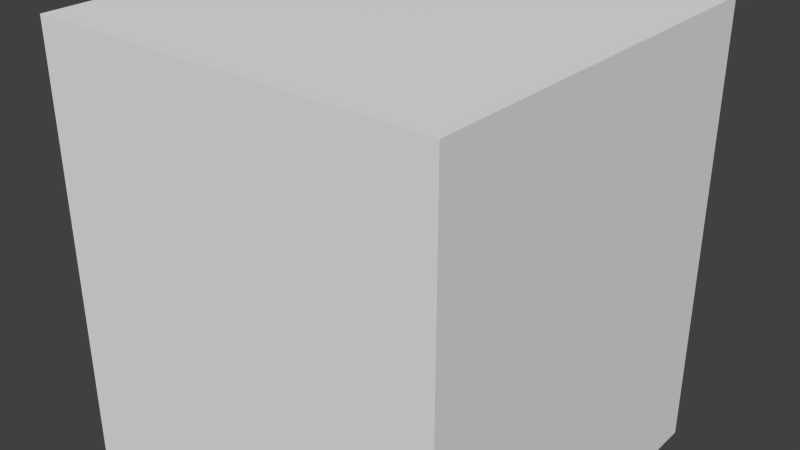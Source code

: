 # Source: Pineapple.blend  (saved by Blender 2.62.0; exported with 4.5.12 LTS)
import bpy
from mathutils import Matrix  # noqa: F401  (used for matrix-valued properties, if any)

bpy.ops.wm.read_factory_settings(use_empty=True)
scene = bpy.context.scene
scene.name = 'Scene'

# ---- collections
col_collection_1 = bpy.data.collections.new('Collection 1'); scene.collection.children.link(col_collection_1)

# ---- materials (node trees are filled in below, after node groups)
mat_leaf = bpy.data.materials.new('Leaf')
mat_leaf.alpha_threshold = 0.0
mat_leaf.use_transparent_shadow = False
mat_leaf.roughness = 0.5
mat_leaf.specular_intensity = 0.2418
mat_leaf.line_color = (0.0, 0.0, 0.0, 1.0)

# ---- material node trees

# ---- world
world_world = bpy.data.worlds.new('World'); scene.world = world_world
world_world.color = (0.05088, 0.05088, 0.05088)
world_world.use_sun_shadow = False
world_world.sun_shadow_jitter_overblur = 0.0
world_world.cycles.sampling_method = 'MANUAL'
world_world.cycles.sample_map_resolution = 256

# ---- meshes
me_plane = bpy.data.meshes.new('Plane')
me_plane.from_pydata([(0.05114, 0.9608, 0.0), (0.5589, 0.1247, 0.0), (-0.3382, -0.3984, 0.0), (-0.5696, 0.1357, 0.0), (0.3452, -0.3699, 0.0), (0.7138, 0.5685, 0.0), (-0.2954, 0.6162, 0.0), (-0.753, -0.345, 0.0), (2.98e-08, 1.341e-07, 0.0), (-0.009886, -0.7765, 0.0), (0.2991, 0.6072, 0.0), (-0.7392, 0.4785, 0.0), (0.7, -0.3021, 0.0)], [], [(0, 6, 8), (8, 7, 2), (3, 7, 8), (8, 1, 5), (2, 9, 8), (9, 4, 8), (5, 10, 8), (10, 0, 8), (6, 11, 8), (11, 3, 8), (4, 12, 8), (12, 1, 8)])
_ca = me_plane.color_attributes.new('Col', 'BYTE_COLOR', 'CORNER')
_ca.data.foreach_set('color', [0.05448, 0.1845, 0.07227, 1.0, 0.05448, 0.1812, 0.07036, 1.0, 0.0003035, 0.04817, 0.03071, 1.0, 0.0003035, 0.04817, 0.03071, 1.0, 0.05448, 0.1845, 0.07227, 1.0, 0.05448, 0.1812, 0.07036, 1.0, 0.05448, 0.1812, 0.07036, 1.0, 0.05448, 0.1845, 0.07227, 1.0, 0.0003035, 0.04817, 0.03071, 1.0, 0.0003035, 0.04817, 0.03071, 1.0, 0.05448, 0.1812, 0.07036, 1.0, 0.05448, 0.1845, 0.07227, 1.0, 0.05448, 0.1812, 0.07036, 1.0, 0.05448, 0.1845, 0.07227, 1.0, 0.0003035, 0.04817, 0.03071, 1.0, 0.05448, 0.1845, 0.07227, 1.0, 0.05448, 0.1812, 0.07036, 1.0, 0.0003035, 0.04817, 0.03071, 1.0, 0.05448, 0.1845, 0.07227, 1.0, 0.05448, 0.1812, 0.07036, 1.0, 0.0003035, 0.04817, 0.03071, 1.0, 0.05448, 0.1812, 0.07036, 1.0, 0.05448, 0.1845, 0.07227, 1.0, 0.0003035, 0.04817, 0.03071, 1.0, 0.05448, 0.1812, 0.07036, 1.0, 0.05448, 0.1845, 0.07227, 1.0, 0.0003035, 0.04817, 0.03071, 1.0, 0.05448, 0.1845, 0.07227, 1.0, 0.05448, 0.1812, 0.07036, 1.0, 0.0003035, 0.04817, 0.03071, 1.0, 0.05448, 0.1812, 0.07036, 1.0, 0.05448, 0.1845, 0.07227, 1.0, 0.0003035, 0.04817, 0.03071, 1.0, 0.05448, 0.1845, 0.07227, 1.0, 0.05448, 0.1812, 0.07036, 1.0, 0.0003035, 0.04817, 0.03071, 1.0])
me_plane.materials.append(mat_leaf)
me_plane.use_remesh_preserve_volume = False
me_plane.use_remesh_preserve_attributes = False
me_plane.use_mirror_vertex_groups = False
me_plane.update()
me_polysurface1_016 = bpy.data.meshes.new('polySurface1.016')
me_polysurface1_016.from_pydata([(0.1519, -0.2347, 0.1003), (-0.03612, 0.02345, -0.003278), (0.1628, -0.1925, 0.1506), (-0.1967, 0.2003, -0.05876), (0.193, -0.2074, 0.09795), (-0.1078, -0.09186, -0.1017), (0.083, 0.05577, -0.1059)], [], [(0, 2, 1), (2, 4, 1), (5, 3, 6), (4, 6, 1), (6, 3, 1), (3, 5, 1), (5, 0, 1), (0, 5, 6), (0, 6, 4)])
me_polysurface1_016.polygons.foreach_set('use_smooth', [True] * 9)
_ca = me_polysurface1_016.color_attributes.new('Col', 'BYTE_COLOR', 'CORNER')
_ca.data.foreach_set('color', [0.05951, 0.09084, 0.0331, 1.0, 0.05951, 0.09084, 0.0331, 1.0, 0.05951, 0.09084, 0.0331, 1.0, 0.05951, 0.09084, 0.0331, 1.0, 0.05951, 0.09084, 0.0331, 1.0, 0.05781, 0.09084, 0.0331, 1.0, 0.05448, 0.2918, 0.1221, 1.0, 0.7379, 0.7305, 0.03434, 1.0, 0.05448, 0.2918, 0.1195, 1.0, 0.05951, 0.09084, 0.0331, 1.0, 0.05448, 0.2918, 0.1195, 1.0, 0.05781, 0.09084, 0.0331, 1.0, 0.05448, 0.2918, 0.1195, 1.0, 0.7379, 0.7305, 0.03434, 1.0, 0.05781, 0.09084, 0.0331, 1.0, 0.7379, 0.7305, 0.03434, 1.0, 0.05448, 0.2918, 0.1221, 1.0, 0.05951, 0.09084, 0.0331, 1.0, 0.05448, 0.2918, 0.1221, 1.0, 0.05951, 0.09084, 0.0331, 1.0, 0.05951, 0.09084, 0.0331, 1.0, 0.05951, 0.09084, 0.0331, 1.0, 0.05448, 0.2918, 0.1221, 1.0, 0.05448, 0.2918, 0.1195, 1.0, 0.05951, 0.09084, 0.0331, 1.0, 0.05448, 0.2918, 0.1195, 1.0, 0.05951, 0.09084, 0.0331, 1.0])
me_polysurface1_016.materials.append(mat_leaf)
me_polysurface1_016.use_remesh_preserve_volume = False
me_polysurface1_016.use_remesh_preserve_attributes = False
me_polysurface1_016.use_mirror_vertex_groups = False
me_polysurface1_016.update()
me_polysurface1_013 = bpy.data.meshes.new('polySurface1.013')
me_polysurface1_013.from_pydata([(0.1428, -0.235, 0.1435), (-0.04462, 0.06557, 0.01812), (0.1539, -0.2315, 0.1819), (-0.2188, 0.2486, 0.004111), (0.2202, -0.1988, 0.138), (-0.1179, -0.05328, -0.07479), (0.06172, 0.1065, -0.09496)], [], [(0, 2, 1), (2, 4, 1), (5, 3, 6), (4, 6, 1), (6, 3, 1), (3, 5, 1), (5, 0, 1), (0, 5, 4), (5, 6, 4)])
me_polysurface1_013.polygons.foreach_set('use_smooth', [True] * 9)
_ca = me_polysurface1_013.color_attributes.new('Col', 'BYTE_COLOR', 'CORNER')
_ca.data.foreach_set('color', [0.05781, 0.08866, 0.0331, 1.0, 0.05781, 0.08866, 0.0331, 1.0, 0.05781, 0.08866, 0.0331, 1.0, 0.05781, 0.08866, 0.0331, 1.0, 0.05781, 0.08866, 0.0331, 1.0, 0.05781, 0.08866, 0.0331, 1.0, 0.05448, 0.2918, 0.1195, 1.0, 0.7379, 0.7305, 0.0356, 1.0, 0.05448, 0.2918, 0.1195, 1.0, 0.05781, 0.08866, 0.0331, 1.0, 0.05448, 0.2918, 0.1195, 1.0, 0.05781, 0.08866, 0.0331, 1.0, 0.05448, 0.2918, 0.1195, 1.0, 0.7379, 0.7305, 0.0356, 1.0, 0.05781, 0.08866, 0.0331, 1.0, 0.7379, 0.7305, 0.0356, 1.0, 0.05448, 0.2918, 0.1195, 1.0, 0.05781, 0.08866, 0.0331, 1.0, 0.05448, 0.2918, 0.1195, 1.0, 0.05781, 0.08866, 0.0331, 1.0, 0.05781, 0.08866, 0.0331, 1.0, 0.05781, 0.08866, 0.0331, 1.0, 0.05448, 0.2918, 0.1195, 1.0, 0.05781, 0.08866, 0.0331, 1.0, 0.05448, 0.2918, 0.1195, 1.0, 0.05448, 0.2918, 0.1195, 1.0, 0.05781, 0.08866, 0.0331, 1.0])
me_polysurface1_013.materials.append(mat_leaf)
me_polysurface1_013.use_remesh_preserve_volume = False
me_polysurface1_013.use_remesh_preserve_attributes = False
me_polysurface1_013.use_mirror_vertex_groups = False
me_polysurface1_013.update()
me_polysurface1_012 = bpy.data.meshes.new('polySurface1.012')
me_polysurface1_012.from_pydata([(0.1362, -0.2297, 0.123), (-0.01958, 0.02765, 0.062), (0.1828, -0.1901, 0.152), (-0.19, 0.2218, 0.08392), (0.229, -0.1483, 0.1207), (-0.08032, -0.06604, -0.01824), (0.07811, 0.05229, -0.02269)], [], [(0, 2, 1), (2, 4, 1), (5, 3, 6), (4, 6, 1), (6, 3, 1), (3, 5, 1), (5, 0, 1), (0, 5, 6), (0, 6, 4)])
me_polysurface1_012.polygons.foreach_set('use_smooth', [True] * 9)
_ca = me_polysurface1_012.color_attributes.new('Col', 'BYTE_COLOR', 'CORNER')
_ca.data.foreach_set('color', [0.05781, 0.08866, 0.0331, 1.0, 0.05781, 0.08866, 0.0331, 1.0, 0.05781, 0.08866, 0.0331, 1.0, 0.05781, 0.08866, 0.0331, 1.0, 0.05781, 0.08866, 0.0331, 1.0, 0.05781, 0.08866, 0.0331, 1.0, 0.05448, 0.2918, 0.1195, 1.0, 0.7454, 0.7379, 0.0356, 1.0, 0.05448, 0.2918, 0.1195, 1.0, 0.05781, 0.08866, 0.0331, 1.0, 0.05448, 0.2918, 0.1195, 1.0, 0.05781, 0.08866, 0.0331, 1.0, 0.05448, 0.2918, 0.1195, 1.0, 0.7454, 0.7379, 0.0356, 1.0, 0.05781, 0.08866, 0.0331, 1.0, 0.7454, 0.7379, 0.0356, 1.0, 0.05448, 0.2918, 0.1195, 1.0, 0.05781, 0.08866, 0.0331, 1.0, 0.05448, 0.2918, 0.1195, 1.0, 0.05781, 0.08866, 0.0331, 1.0, 0.05781, 0.08866, 0.0331, 1.0, 0.05781, 0.08866, 0.0331, 1.0, 0.05448, 0.2918, 0.1195, 1.0, 0.05448, 0.2918, 0.1195, 1.0, 0.05781, 0.08866, 0.0331, 1.0, 0.05448, 0.2918, 0.1195, 1.0, 0.05781, 0.08866, 0.0331, 1.0])
me_polysurface1_012.materials.append(mat_leaf)
me_polysurface1_012.use_remesh_preserve_volume = False
me_polysurface1_012.use_remesh_preserve_attributes = False
me_polysurface1_012.use_mirror_vertex_groups = False
me_polysurface1_012.update()
me_polysurface1_011 = bpy.data.meshes.new('polySurface1.011')
me_polysurface1_011.from_pydata([(0.1129, -0.2119, 0.08783), (-0.05126, 0.07788, 0.04142), (0.1581, -0.1735, 0.116), (-0.2147, 0.2313, 0.06033), (0.203, -0.1329, 0.08565), (-0.1248, -0.0382, -0.05474), (0.06002, 0.1164, -0.0677)], [], [(0, 2, 1), (2, 4, 1), (5, 3, 6), (0, 5, 6, 4), (4, 6, 1), (6, 3, 1), (3, 5, 1), (5, 0, 1)])
me_polysurface1_011.polygons.foreach_set('use_smooth', [True] * 8)
_ca = me_polysurface1_011.color_attributes.new('Col', 'BYTE_COLOR', 'CORNER')
_ca.data.foreach_set('color', [0.05286, 0.08228, 0.03071, 1.0, 0.05286, 0.08228, 0.03071, 1.0, 0.05286, 0.08228, 0.03071, 1.0, 0.05286, 0.08228, 0.03071, 1.0, 0.05286, 0.08228, 0.03071, 1.0, 0.05286, 0.08228, 0.03071, 1.0, 0.05448, 0.2918, 0.1195, 1.0, 0.7379, 0.7305, 0.03434, 1.0, 0.05448, 0.2918, 0.1195, 1.0, 0.05286, 0.08228, 0.03071, 1.0, 0.05448, 0.2918, 0.1195, 1.0, 0.05448, 0.2918, 0.1195, 1.0, 0.05286, 0.08228, 0.03071, 1.0, 0.05286, 0.08228, 0.03071, 1.0, 0.05448, 0.2918, 0.1195, 1.0, 0.05286, 0.08228, 0.03071, 1.0, 0.05448, 0.2918, 0.1195, 1.0, 0.7379, 0.7305, 0.03434, 1.0, 0.05286, 0.08228, 0.03071, 1.0, 0.7379, 0.7305, 0.03434, 1.0, 0.05448, 0.2918, 0.1195, 1.0, 0.05286, 0.08228, 0.03071, 1.0, 0.05448, 0.2918, 0.1195, 1.0, 0.05286, 0.08228, 0.03071, 1.0, 0.05286, 0.08228, 0.03071, 1.0])
me_polysurface1_011.materials.append(mat_leaf)
me_polysurface1_011.use_remesh_preserve_volume = False
me_polysurface1_011.use_remesh_preserve_attributes = False
me_polysurface1_011.use_mirror_vertex_groups = False
me_polysurface1_011.update()
me_polysurface1_009 = bpy.data.meshes.new('polySurface1.009')
me_polysurface1_009.from_pydata([(0.101, -0.2208, 0.08694), (-0.063, 0.09322, -0.0008046), (0.1334, -0.1666, 0.1325), (-0.2085, 0.2764, -0.06043), (0.1848, -0.1474, 0.08492), (-0.1214, -0.03916, -0.08562), (0.06911, 0.1088, -0.09067)], [], [(0, 2, 1), (2, 4, 1), (5, 3, 6), (4, 6, 1), (6, 3, 1), (3, 5, 1), (5, 0, 1), (0, 5, 4), (5, 6, 4)])
me_polysurface1_009.polygons.foreach_set('use_smooth', [True] * 9)
_ca = me_polysurface1_009.color_attributes.new('Col', 'BYTE_COLOR', 'CORNER')
_ca.data.foreach_set('color', [0.06125, 0.09306, 0.0331, 1.0, 0.06125, 0.09306, 0.0331, 1.0, 0.05286, 0.08228, 0.03071, 1.0, 0.06125, 0.09306, 0.0331, 1.0, 0.06125, 0.09306, 0.0331, 1.0, 0.05286, 0.08228, 0.03071, 1.0, 0.05448, 0.2918, 0.1195, 1.0, 0.7379, 0.7305, 0.03434, 1.0, 0.05448, 0.2918, 0.1195, 1.0, 0.06125, 0.09306, 0.0331, 1.0, 0.05448, 0.2918, 0.1195, 1.0, 0.05286, 0.08228, 0.03071, 1.0, 0.05448, 0.2918, 0.1195, 1.0, 0.7379, 0.7305, 0.03434, 1.0, 0.05286, 0.08228, 0.03071, 1.0, 0.7379, 0.7305, 0.03434, 1.0, 0.05448, 0.2918, 0.1195, 1.0, 0.05286, 0.08228, 0.03071, 1.0, 0.05448, 0.2918, 0.1195, 1.0, 0.06125, 0.09306, 0.0331, 1.0, 0.05286, 0.08228, 0.03071, 1.0, 0.06125, 0.09306, 0.0331, 1.0, 0.05448, 0.2918, 0.1195, 1.0, 0.06125, 0.09306, 0.0331, 1.0, 0.05448, 0.2918, 0.1195, 1.0, 0.05448, 0.2918, 0.1195, 1.0, 0.06125, 0.09306, 0.0331, 1.0])
me_polysurface1_009.materials.append(mat_leaf)
me_polysurface1_009.use_remesh_preserve_volume = False
me_polysurface1_009.use_remesh_preserve_attributes = False
me_polysurface1_009.use_mirror_vertex_groups = False
me_polysurface1_009.update()
me_polysurface1_008 = bpy.data.meshes.new('polySurface1.008')
me_polysurface1_008.from_pydata([(0.1282, -0.2287, 0.06832), (-0.0635, 0.06814, -0.009958), (0.1581, -0.1735, 0.114), (-0.2277, 0.2526, -0.03962), (0.2093, -0.1576, 0.06636), (-0.1311, -0.05244, -0.1049), (0.05761, 0.0978, -0.1111)], [], [(0, 2, 1), (2, 4, 1), (5, 3, 6), (4, 6, 1), (6, 3, 1), (3, 5, 1), (5, 0, 1), (0, 5, 6), (0, 6, 4)])
me_polysurface1_008.polygons.foreach_set('use_smooth', [True] * 9)
_ca = me_polysurface1_008.color_attributes.new('Col', 'BYTE_COLOR', 'CORNER')
_ca.data.foreach_set('color', [0.06125, 0.09306, 0.0331, 1.0, 0.06125, 0.09306, 0.0331, 1.0, 0.06125, 0.09306, 0.0331, 1.0, 0.06125, 0.09306, 0.0331, 1.0, 0.06125, 0.09306, 0.0331, 1.0, 0.06125, 0.09306, 0.0331, 1.0, 0.05448, 0.2918, 0.1195, 1.0, 0.7379, 0.7305, 0.03434, 1.0, 0.05448, 0.2918, 0.1221, 1.0, 0.06125, 0.09306, 0.0331, 1.0, 0.05448, 0.2918, 0.1221, 1.0, 0.06125, 0.09306, 0.0331, 1.0, 0.05448, 0.2918, 0.1221, 1.0, 0.7379, 0.7305, 0.03434, 1.0, 0.06125, 0.09306, 0.0331, 1.0, 0.7379, 0.7305, 0.03434, 1.0, 0.05448, 0.2918, 0.1195, 1.0, 0.06125, 0.09306, 0.0331, 1.0, 0.05448, 0.2918, 0.1195, 1.0, 0.06125, 0.09306, 0.0331, 1.0, 0.06125, 0.09306, 0.0331, 1.0, 0.06125, 0.09306, 0.0331, 1.0, 0.05448, 0.2918, 0.1195, 1.0, 0.05448, 0.2918, 0.1221, 1.0, 0.06125, 0.09306, 0.0331, 1.0, 0.05448, 0.2918, 0.1221, 1.0, 0.06125, 0.09306, 0.0331, 1.0])
me_polysurface1_008.materials.append(mat_leaf)
me_polysurface1_008.use_remesh_preserve_volume = False
me_polysurface1_008.use_remesh_preserve_attributes = False
me_polysurface1_008.use_mirror_vertex_groups = False
me_polysurface1_008.update()
me_polysurface1_007 = bpy.data.meshes.new('polySurface1.007')
me_polysurface1_007.from_pydata([(0.1091, -0.2326, 0.07425), (-0.04276, 0.04554, 0.01346), (0.1582, -0.1737, 0.1196), (-0.2291, 0.26, 0.001554), (0.216, -0.1388, 0.07167), (-0.117, -0.06629, -0.08706), (0.07267, 0.08269, -0.09174)], [], [(0, 2, 1), (2, 4, 1), (5, 3, 6), (4, 6, 1), (6, 3, 1), (3, 5, 1), (5, 0, 1), (0, 5, 6), (0, 6, 4)])
me_polysurface1_007.polygons.foreach_set('use_smooth', [True] * 9)
_ca = me_polysurface1_007.color_attributes.new('Col', 'BYTE_COLOR', 'CORNER')
_ca.data.foreach_set('color', [0.05781, 0.08866, 0.0319, 1.0, 0.05781, 0.08866, 0.0319, 1.0, 0.05781, 0.08866, 0.0319, 1.0, 0.05781, 0.08866, 0.0319, 1.0, 0.05781, 0.08866, 0.0319, 1.0, 0.05781, 0.08866, 0.0319, 1.0, 0.05448, 0.2918, 0.1195, 1.0, 0.7379, 0.7305, 0.03434, 1.0, 0.05448, 0.2918, 0.1195, 1.0, 0.05781, 0.08866, 0.0319, 1.0, 0.05448, 0.2918, 0.1195, 1.0, 0.05781, 0.08866, 0.0319, 1.0, 0.05448, 0.2918, 0.1195, 1.0, 0.7379, 0.7305, 0.03434, 1.0, 0.05781, 0.08866, 0.0319, 1.0, 0.7379, 0.7305, 0.03434, 1.0, 0.05448, 0.2918, 0.1195, 1.0, 0.05781, 0.08866, 0.0319, 1.0, 0.05448, 0.2918, 0.1195, 1.0, 0.05781, 0.08866, 0.0319, 1.0, 0.05781, 0.08866, 0.0319, 1.0, 0.05781, 0.08866, 0.0319, 1.0, 0.05448, 0.2918, 0.1195, 1.0, 0.05448, 0.2918, 0.1195, 1.0, 0.05781, 0.08866, 0.0319, 1.0, 0.05448, 0.2918, 0.1195, 1.0, 0.05781, 0.08866, 0.0319, 1.0])
me_polysurface1_007.materials.append(mat_leaf)
me_polysurface1_007.use_remesh_preserve_volume = False
me_polysurface1_007.use_remesh_preserve_attributes = False
me_polysurface1_007.use_mirror_vertex_groups = False
me_polysurface1_007.update()
me_polysurface1_006 = bpy.data.meshes.new('polySurface1.006')
me_polysurface1_006.from_pydata([(0.1103, -0.2242, 0.07733), (-0.08748, 0.1017, -0.006761), (0.1582, -0.1737, 0.1202), (-0.2482, 0.2805, -0.004234), (0.2198, -0.1281, 0.07469), (-0.1528, -0.02117, -0.1003), (0.03355, 0.1319, -0.1078)], [], [(0, 2, 1), (2, 4, 1), (5, 3, 6), (4, 6, 1), (6, 3, 1), (3, 5, 1), (5, 0, 1), (0, 5, 6), (0, 6, 4)])
me_polysurface1_006.polygons.foreach_set('use_smooth', [True] * 9)
_ca = me_polysurface1_006.color_attributes.new('Col', 'BYTE_COLOR', 'CORNER')
_ca.data.foreach_set('color', [0.08022, 0.1248, 0.04092, 1.0, 0.08022, 0.1248, 0.04092, 1.0, 0.08022, 0.1248, 0.04092, 1.0, 0.08022, 0.1248, 0.04092, 1.0, 0.08022, 0.1248, 0.04092, 1.0, 0.08022, 0.1248, 0.04092, 1.0, 0.05448, 0.2918, 0.1195, 1.0, 0.7379, 0.7305, 0.03434, 1.0, 0.05448, 0.2918, 0.1195, 1.0, 0.08022, 0.1248, 0.04092, 1.0, 0.05448, 0.2918, 0.1195, 1.0, 0.08022, 0.1248, 0.04092, 1.0, 0.05448, 0.2918, 0.1195, 1.0, 0.7379, 0.7305, 0.03434, 1.0, 0.159, 0.2542, 0.06301, 1.0, 0.7379, 0.7305, 0.03434, 1.0, 0.05448, 0.2918, 0.1195, 1.0, 0.08022, 0.1248, 0.04092, 1.0, 0.05448, 0.2918, 0.1195, 1.0, 0.08022, 0.1248, 0.04092, 1.0, 0.08022, 0.1248, 0.04092, 1.0, 0.08022, 0.1248, 0.04092, 1.0, 0.05448, 0.2918, 0.1195, 1.0, 0.05448, 0.2918, 0.1195, 1.0, 0.08022, 0.1248, 0.04092, 1.0, 0.05448, 0.2918, 0.1195, 1.0, 0.08022, 0.1248, 0.04092, 1.0])
me_polysurface1_006.materials.append(mat_leaf)
me_polysurface1_006.use_remesh_preserve_volume = False
me_polysurface1_006.use_remesh_preserve_attributes = False
me_polysurface1_006.use_mirror_vertex_groups = False
me_polysurface1_006.update()
me_polysurface1_003 = bpy.data.meshes.new('polySurface1.003')
me_polysurface1_003.from_pydata([(0.1067, -0.2173, 0.08664), (-0.08938, 0.1031, -0.007987), (0.1581, -0.1736, 0.1187), (-0.2612, 0.2993, -0.05027), (0.2092, -0.1274, 0.08417), (-0.1545, -0.01856, -0.1034), (0.03716, 0.128, -0.1036)], [], [(0, 2, 1), (2, 4, 1), (5, 3, 6), (4, 6, 1), (6, 3, 1), (3, 5, 1), (5, 0, 1), (0, 5, 6), (0, 6, 4)])
me_polysurface1_003.polygons.foreach_set('use_smooth', [True] * 9)
_ca = me_polysurface1_003.color_attributes.new('Col', 'BYTE_COLOR', 'CORNER')
_ca.data.foreach_set('color', [0.05781, 0.08866, 0.0319, 1.0, 0.05781, 0.08866, 0.0319, 1.0, 0.05781, 0.08866, 0.0319, 1.0, 0.05781, 0.08866, 0.0319, 1.0, 0.05781, 0.08866, 0.0319, 1.0, 0.05781, 0.08866, 0.0319, 1.0, 0.05448, 0.2918, 0.1195, 1.0, 0.7379, 0.7305, 0.03434, 1.0, 0.05448, 0.2918, 0.1195, 1.0, 0.05781, 0.08866, 0.0319, 1.0, 0.05448, 0.2918, 0.1195, 1.0, 0.05781, 0.08866, 0.0319, 1.0, 0.05448, 0.2918, 0.1195, 1.0, 0.7379, 0.7305, 0.03434, 1.0, 0.05781, 0.08866, 0.0319, 1.0, 0.7379, 0.7305, 0.03434, 1.0, 0.05448, 0.2918, 0.1195, 1.0, 0.05781, 0.08866, 0.0319, 1.0, 0.05448, 0.2918, 0.1195, 1.0, 0.05781, 0.08866, 0.0319, 1.0, 0.05781, 0.08866, 0.0319, 1.0, 0.05781, 0.08866, 0.0319, 1.0, 0.05448, 0.2918, 0.1195, 1.0, 0.05448, 0.2918, 0.1195, 1.0, 0.05781, 0.08866, 0.0319, 1.0, 0.05448, 0.2918, 0.1195, 1.0, 0.05781, 0.08866, 0.0319, 1.0])
me_polysurface1_003.materials.append(mat_leaf)
me_polysurface1_003.use_remesh_preserve_volume = False
me_polysurface1_003.use_remesh_preserve_attributes = False
me_polysurface1_003.use_mirror_vertex_groups = False
me_polysurface1_003.update()
me_cube_001 = bpy.data.meshes.new('Cube.001')
me_cube_001.from_pydata([(0.5348, 0.9101, -1.391), (0.6148, -0.9529, -1.391), (-0.6392, -1.014, -1.391), (-0.6554, 0.9445, -1.391), (0.7725, 1.3, -0.4196), (0.8889, -1.394, -0.4196), (-0.9281, -1.443, -0.4196), (-0.8241, 1.319, -0.4196), (0.8547, 1.436, 0.7901), (0.9843, -1.542, 0.7901), (-1.025, -1.594, 0.7901), (-0.8973, 1.452, 0.7901), (-0.7852, 1.213, 2.401), (0.7019, 1.185, 2.401), (-0.8397, -1.315, 2.401), (0.8073, -1.258, 2.401), (0.5741, -0.7854, 2.925), (0.5003, 0.7675, 2.925), (-0.5885, -0.8551, 2.925), (-0.6715, 0.8106, 2.925), (-0.02783, 0.008954, 2.925), (1.001, 0.001035, -1.391), (-1.007, 0.001035, -1.391), (1.42, 0.002135, -0.4196), (-1.425, 0.002137, -0.4196), (1.569, 0.003655, 0.7901), (-1.573, 0.003657, 0.7901), (-1.301, 0.002994, 2.401), (1.297, 0.002992, 2.401), (0.948, 0.001812, 2.925), (-0.948, 0.001812, 2.925)], [], [(17, 19, 20), (18, 16, 20), (19, 30, 20), (30, 18, 20), (16, 29, 20), (29, 17, 20), (27, 14, 18), (27, 18, 30), (12, 27, 19), (27, 30, 19), (28, 13, 17), (28, 17, 29), (15, 28, 16), (28, 29, 16), (25, 8, 13), (25, 13, 28), (9, 25, 15), (25, 28, 15), (26, 10, 14), (26, 14, 27), (11, 26, 12), (26, 27, 12), (23, 4, 25), (4, 8, 25), (5, 23, 25), (5, 25, 9), (24, 6, 26), (6, 10, 26), (7, 24, 26), (7, 26, 11), (24, 7, 3), (24, 3, 22), (6, 24, 2), (24, 22, 2), (23, 5, 1), (23, 1, 21), (21, 0, 23), (0, 4, 23), (21, 1, 22), (1, 2, 22), (0, 21, 22), (0, 22, 3), (13, 12, 17), (12, 19, 17), (14, 15, 18), (15, 16, 18), (10, 9, 14), (9, 15, 14), (8, 11, 13), (11, 12, 13), (6, 5, 9), (6, 9, 10), (4, 7, 11), (4, 11, 8), (4, 0, 7), (0, 3, 7), (1, 5, 2), (5, 6, 2)])
me_cube_001.polygons.foreach_set('use_smooth', [True] * 58)
_ca = me_cube_001.color_attributes.new('Col', 'BYTE_COLOR', 'CORNER')
_ca.data.foreach_set('color', [0.05286, 0.2918, 0.1248, 1.0, 0.05286, 0.2918, 0.1248, 1.0, 0.05286, 0.2918, 0.1248, 1.0, 0.05286, 0.2918, 0.1248, 1.0, 0.05286, 0.2918, 0.1248, 1.0, 0.05286, 0.2918, 0.1248, 1.0, 0.05286, 0.2918, 0.1248, 1.0, 0.06125, 0.2918, 0.1119, 1.0, 0.05286, 0.2918, 0.1248, 1.0, 0.06125, 0.2918, 0.1119, 1.0, 0.05286, 0.2918, 0.1248, 1.0, 0.05286, 0.2918, 0.1248, 1.0, 0.05286, 0.2918, 0.1248, 1.0, 0.05286, 0.2918, 0.1248, 1.0, 0.05286, 0.2918, 0.1248, 1.0, 0.05286, 0.2918, 0.1248, 1.0, 0.05286, 0.2918, 0.1248, 1.0, 0.05286, 0.2918, 0.1248, 1.0, 0.2705, 0.5089, 0.1221, 1.0, 0.2705, 0.5089, 0.1221, 1.0, 0.05286, 0.2918, 0.1248, 1.0, 0.2705, 0.5089, 0.1221, 1.0, 0.05286, 0.2918, 0.1248, 1.0, 0.06125, 0.2918, 0.1119, 1.0, 0.2705, 0.5089, 0.1221, 1.0, 0.2705, 0.5089, 0.1221, 1.0, 0.05286, 0.2918, 0.1248, 1.0, 0.2705, 0.5089, 0.1221, 1.0, 0.06125, 0.2918, 0.1119, 1.0, 0.05286, 0.2918, 0.1248, 1.0, 0.2705, 0.5089, 0.1221, 1.0, 0.2623, 0.5029, 0.1221, 1.0, 0.05286, 0.2918, 0.1248, 1.0, 0.2705, 0.5089, 0.1221, 1.0, 0.05286, 0.2918, 0.1248, 1.0, 0.05286, 0.2918, 0.1248, 1.0, 0.2705, 0.5089, 0.1221, 1.0, 0.2705, 0.5089, 0.1221, 1.0, 0.05286, 0.2918, 0.1248, 1.0, 0.2705, 0.5089, 0.1221, 1.0, 0.05286, 0.2918, 0.1248, 1.0, 0.05286, 0.2918, 0.1248, 1.0, 0.8469, 0.5647, 0.0356, 1.0, 0.8469, 0.5647, 0.0356, 1.0, 0.2623, 0.5029, 0.1221, 1.0, 0.8469, 0.5647, 0.0356, 1.0, 0.2623, 0.5029, 0.1221, 1.0, 0.2705, 0.5089, 0.1221, 1.0, 0.8469, 0.5647, 0.0356, 1.0, 0.8469, 0.5647, 0.0356, 1.0, 0.2705, 0.5089, 0.1221, 1.0, 0.8469, 0.5647, 0.0356, 1.0, 0.2705, 0.5089, 0.1221, 1.0, 0.2705, 0.5089, 0.1221, 1.0, 0.8469, 0.5647, 0.0356, 1.0, 0.8469, 0.5647, 0.0356, 1.0, 0.2705, 0.5089, 0.1221, 1.0, 0.8469, 0.5647, 0.0356, 1.0, 0.2705, 0.5089, 0.1221, 1.0, 0.2705, 0.5089, 0.1221, 1.0, 0.8469, 0.5647, 0.0356, 1.0, 0.8469, 0.5647, 0.0356, 1.0, 0.2705, 0.5089, 0.1221, 1.0, 0.8469, 0.5647, 0.0356, 1.0, 0.2705, 0.5089, 0.1221, 1.0, 0.2705, 0.5089, 0.1221, 1.0, 0.8469, 0.5647, 0.0356, 1.0, 0.8469, 0.5647, 0.0356, 1.0, 0.8469, 0.5647, 0.0356, 1.0, 0.8469, 0.5647, 0.0356, 1.0, 0.8469, 0.5647, 0.0356, 1.0, 0.8469, 0.5647, 0.0356, 1.0, 0.8469, 0.5647, 0.03689, 1.0, 0.8469, 0.5647, 0.0356, 1.0, 0.8469, 0.5647, 0.0356, 1.0, 0.8469, 0.5647, 0.03689, 1.0, 0.8469, 0.5647, 0.0356, 1.0, 0.8469, 0.5647, 0.0356, 1.0, 0.8469, 0.5647, 0.0356, 1.0, 0.8469, 0.5647, 0.0356, 1.0, 0.8469, 0.5647, 0.0356, 1.0, 0.8469, 0.5647, 0.0356, 1.0, 0.8469, 0.5647, 0.0356, 1.0, 0.8469, 0.5647, 0.0356, 1.0, 0.8469, 0.5583, 0.0356, 1.0, 0.8469, 0.5647, 0.0356, 1.0, 0.8469, 0.5647, 0.0356, 1.0, 0.8469, 0.5583, 0.0356, 1.0, 0.8469, 0.5647, 0.0356, 1.0, 0.8469, 0.5647, 0.0356, 1.0, 0.8469, 0.5647, 0.0356, 1.0, 0.8469, 0.5583, 0.0356, 1.0, 0.8469, 0.5647, 0.0356, 1.0, 0.8469, 0.5647, 0.0356, 1.0, 0.8469, 0.5647, 0.0356, 1.0, 0.8469, 0.5647, 0.0356, 1.0, 0.8469, 0.5647, 0.0356, 1.0, 0.8469, 0.5647, 0.0356, 1.0, 0.8469, 0.5647, 0.0356, 1.0, 0.8469, 0.5647, 0.0356, 1.0, 0.8469, 0.5647, 0.0356, 1.0, 0.8469, 0.5647, 0.0356, 1.0, 0.8469, 0.5647, 0.0356, 1.0, 0.8469, 0.5647, 0.03689, 1.0, 0.8469, 0.5647, 0.0356, 1.0, 0.8469, 0.5647, 0.0356, 1.0, 0.8469, 0.5647, 0.0356, 1.0, 0.8469, 0.5647, 0.0356, 1.0, 0.8469, 0.5647, 0.0356, 1.0, 0.8469, 0.5647, 0.0356, 1.0, 0.8469, 0.5647, 0.0356, 1.0, 0.8469, 0.5647, 0.0356, 1.0, 0.8469, 0.5647, 0.0356, 1.0, 0.8469, 0.5647, 0.0356, 1.0, 0.8469, 0.5647, 0.0356, 1.0, 0.8469, 0.5647, 0.0356, 1.0, 0.8469, 0.5647, 0.0356, 1.0, 0.8469, 0.5647, 0.0356, 1.0, 0.8469, 0.5647, 0.0356, 1.0, 0.8469, 0.5647, 0.0356, 1.0, 0.8469, 0.5647, 0.0356, 1.0, 0.8469, 0.5647, 0.0356, 1.0, 0.8469, 0.5647, 0.0356, 1.0, 0.8469, 0.5647, 0.0356, 1.0, 0.8469, 0.5647, 0.0356, 1.0, 0.8469, 0.5647, 0.0356, 1.0, 0.2623, 0.5029, 0.1221, 1.0, 0.2705, 0.5089, 0.1221, 1.0, 0.05286, 0.2918, 0.1248, 1.0, 0.2705, 0.5089, 0.1221, 1.0, 0.05286, 0.2918, 0.1248, 1.0, 0.05286, 0.2918, 0.1248, 1.0, 0.2705, 0.5089, 0.1221, 1.0, 0.2705, 0.5089, 0.1221, 1.0, 0.05286, 0.2918, 0.1248, 1.0, 0.2705, 0.5089, 0.1221, 1.0, 0.05286, 0.2918, 0.1248, 1.0, 0.05286, 0.2918, 0.1248, 1.0, 0.8469, 0.5647, 0.0356, 1.0, 0.8469, 0.5647, 0.0356, 1.0, 0.2705, 0.5089, 0.1221, 1.0, 0.8469, 0.5647, 0.0356, 1.0, 0.2705, 0.5089, 0.1221, 1.0, 0.2705, 0.5089, 0.1221, 1.0, 0.8469, 0.5647, 0.0356, 1.0, 0.8469, 0.5647, 0.0356, 1.0, 0.2623, 0.5029, 0.1221, 1.0, 0.8469, 0.5647, 0.0356, 1.0, 0.2705, 0.5089, 0.1221, 1.0, 0.2623, 0.5029, 0.1221, 1.0, 0.8469, 0.5647, 0.0356, 1.0, 0.8469, 0.5647, 0.03689, 1.0, 0.8469, 0.5647, 0.0356, 1.0, 0.8469, 0.5647, 0.0356, 1.0, 0.8469, 0.5647, 0.0356, 1.0, 0.8469, 0.5647, 0.0356, 1.0, 0.8469, 0.5647, 0.0356, 1.0, 0.8469, 0.5647, 0.0356, 1.0, 0.8469, 0.5647, 0.0356, 1.0, 0.8469, 0.5647, 0.0356, 1.0, 0.8469, 0.5647, 0.0356, 1.0, 0.8469, 0.5647, 0.0356, 1.0, 0.8469, 0.5647, 0.0356, 1.0, 0.8469, 0.5647, 0.0356, 1.0, 0.8469, 0.5647, 0.0356, 1.0, 0.8469, 0.5647, 0.0356, 1.0, 0.8469, 0.5647, 0.0356, 1.0, 0.8469, 0.5647, 0.0356, 1.0, 0.8469, 0.5647, 0.0356, 1.0, 0.8469, 0.5647, 0.03689, 1.0, 0.8469, 0.5647, 0.0356, 1.0, 0.8469, 0.5647, 0.03689, 1.0, 0.8469, 0.5647, 0.0356, 1.0, 0.8469, 0.5647, 0.0356, 1.0])
me_cube_001.use_remesh_preserve_volume = False
me_cube_001.use_remesh_preserve_attributes = False
me_cube_001.use_mirror_vertex_groups = False
me_cube_001.update()
me_cube = bpy.data.meshes.new('Cube')
me_cube.from_pydata([(1.0, 1.0, -1.0), (1.0, -1.0, -1.0), (-1.0, -1.0, -1.0), (-1.0, 1.0, -1.0), (1.0, 1.0, 1.0), (1.0, -1.0, 1.0), (-1.0, -1.0, 1.0), (-1.0, 1.0, 1.0)], [], [(0, 1, 2, 3), (4, 7, 6, 5), (0, 4, 5, 1), (1, 5, 6, 2), (2, 6, 7, 3), (4, 0, 3, 7)])
me_cube.use_remesh_preserve_volume = False
me_cube.use_remesh_preserve_attributes = False
me_cube.use_mirror_vertex_groups = False
me_cube.update()

# ---- objects
ob_plane = bpy.data.objects.new('Plane', me_plane)
ob_top_leaf_009 = bpy.data.objects.new('Top_Leaf_009', me_polysurface1_016)
ob_top_leaf_008 = bpy.data.objects.new('Top_Leaf_008', me_polysurface1_013)
ob_top_leaf_007 = bpy.data.objects.new('Top_Leaf_007', me_polysurface1_012)
ob_top_leaf_006 = bpy.data.objects.new('Top_Leaf_006', me_polysurface1_011)
ob_top_leaf_005 = bpy.data.objects.new('Top_Leaf_005', me_polysurface1_009)
ob_top_leaf_004 = bpy.data.objects.new('Top_Leaf_004', me_polysurface1_008)
ob_top_leaf_002 = bpy.data.objects.new('Top_Leaf_002', me_polysurface1_007)
ob_top_leaf_001 = bpy.data.objects.new('Top_Leaf_001', me_polysurface1_006)
ob_top_leaf_003 = bpy.data.objects.new('Top_Leaf_003', me_polysurface1_003)
ob_pineapple = bpy.data.objects.new('Pineapple', me_cube_001)
ob_grid_bounding_box = bpy.data.objects.new('Grid_Bounding_Box', me_cube)

# ---- transforms, parenting, visibility, modifiers, constraints
ob_plane.location = (-0.1723, -3.061, 3.416)
ob_plane.scale = (36.3, 36.3, 36.3)
ob_plane.lineart.crease_threshold = 0.0
ob_top_leaf_009.location = (-8.334, 6.989, 55.58)
ob_top_leaf_009.rotation_euler = (2.607, 0.3772, -1.659)
ob_top_leaf_009.scale = (75.97, 75.97, 75.97)
ob_top_leaf_009.lineart.crease_threshold = 0.0
ob_top_leaf_008.location = (10.03, 4.87, 55.69)
ob_top_leaf_008.rotation_euler = (2.649, 0.39, -3.862)
ob_top_leaf_008.scale = (75.97, 75.97, 75.97)
ob_top_leaf_008.lineart.crease_threshold = 0.0
ob_top_leaf_007.location = (-2.271, -7.787, 54.91)
ob_top_leaf_007.rotation_euler = (2.652, 0.3686, -5.876)
ob_top_leaf_007.scale = (75.97, 75.97, 75.97)
ob_top_leaf_007.lineart.crease_threshold = 0.0
ob_top_leaf_006.location = (4.433, -9.595, 45.49)
ob_top_leaf_006.rotation_euler = (2.911, 0.1861, -5.285)
ob_top_leaf_006.scale = (75.97, 75.97, 75.97)
ob_top_leaf_006.lineart.crease_threshold = 0.0
ob_top_leaf_005.location = (9.246, 10.52, 45.49)
ob_top_leaf_005.rotation_euler = (2.907, 0.2087, -3.266)
ob_top_leaf_005.scale = (75.97, 75.97, 75.97)
ob_top_leaf_005.lineart.crease_threshold = 0.0
ob_top_leaf_004.location = (-11.22, 4.868, 45.49)
ob_top_leaf_004.rotation_euler = (2.92, 0.1623, -1.168)
ob_top_leaf_004.scale = (75.97, 75.97, 75.97)
ob_top_leaf_004.lineart.crease_threshold = 0.0
ob_top_leaf_002.location = (-9.848, -5.59, 41.2)
ob_top_leaf_002.rotation_euler = (3.14, 0.04732, -0.1451)
ob_top_leaf_002.scale = (54.69, 54.69, 54.69)
ob_top_leaf_002.lineart.crease_threshold = 0.0
ob_top_leaf_001.location = (-3.558, 12.62, 41.43)
ob_top_leaf_001.rotation_euler = (3.117, 0.02081, -2.103)
ob_top_leaf_001.scale = (54.69, 54.69, 54.69)
ob_top_leaf_001.lineart.crease_threshold = 0.0
ob_top_leaf_003.location = (11.17, -0.8452, 41.75)
ob_top_leaf_003.rotation_euler = (3.117, 0.02081, -4.153)
ob_top_leaf_003.scale = (54.69, 54.69, 54.69)
ob_top_leaf_003.lineart.crease_threshold = 0.0
ob_pineapple.location = (-0.04127, 2.033, 8.791)
ob_pineapple.scale = (10.66, 10.66, 10.66)
ob_pineapple.lineart.crease_threshold = 0.0
ob_grid_bounding_box.location = (-0.2442, 0.1221, 29.67)
ob_grid_bounding_box.scale = (42.92, 42.92, 48.3)
ob_grid_bounding_box.hide_viewport = True
ob_grid_bounding_box.lineart.crease_threshold = 0.0

# ---- collection membership
col_collection_1.objects.link(ob_plane)
col_collection_1.objects.link(ob_top_leaf_009)
col_collection_1.objects.link(ob_top_leaf_008)
col_collection_1.objects.link(ob_top_leaf_007)
col_collection_1.objects.link(ob_top_leaf_006)
col_collection_1.objects.link(ob_top_leaf_005)
col_collection_1.objects.link(ob_top_leaf_004)
col_collection_1.objects.link(ob_top_leaf_002)
col_collection_1.objects.link(ob_top_leaf_001)
col_collection_1.objects.link(ob_top_leaf_003)
col_collection_1.objects.link(ob_pineapple)
col_collection_1.objects.link(ob_grid_bounding_box)

# ---- scene / render settings (as saved in the file)
scene.frame_start = 1; scene.frame_end = 250; scene.frame_set(1)
scene.render.engine = 'BLENDER_EEVEE_NEXT'
scene.render.image_settings.color_mode = 'RGB'
scene.render.image_settings.compression = 90
scene.render.resolution_percentage = 50
scene.render.dither_intensity = 0.0
scene.render.bake_margin = 2
scene.render.bake_bias = 0.0
scene.cycles.use_denoising = False
scene.cycles.samples = 10
scene.cycles.sampling_pattern = 'TABULATED_SOBOL'
scene.cycles.light_sampling_threshold = 0.0
scene.cycles.use_adaptive_sampling = False
scene.cycles.use_light_tree = False
scene.cycles.blur_glossy = 0.0
scene.cycles.volume_bounces = 1
scene.cycles.pixel_filter_type = 'GAUSSIAN'
scene.cycles.sample_clamp_indirect = 0.0
scene.view_settings.view_transform = 'Standard'
bpy.context.view_layer.update()

# ---- added for rendering (the .blend has no active camera and no usable light): camera, sun
cam_auto = bpy.data.cameras.new('AutoCamera')
cam_auto.lens = 50.0
cam_auto.sensor_width = 36.0
cam_auto.clip_end = 2123.99
ob_auto_camera = bpy.data.objects.new('AutoCamera', cam_auto)
scene.collection.objects.link(ob_auto_camera)
ob_auto_camera.location = (121.347, -144.959, 131.876)
ob_auto_camera.rotation_euler = (1.09748, -7.21219e-08, 0.694738)
scene.camera = ob_auto_camera
light_auto_sun = bpy.data.lights.new('AutoSun', 'SUN')
light_auto_sun.energy = 3.0
light_auto_sun.angle = 0.0523599
ob_auto_sun = bpy.data.objects.new('AutoSun', light_auto_sun)
scene.collection.objects.link(ob_auto_sun)
ob_auto_sun.rotation_euler = (0.872665, 0.174533, 0.523599)
bpy.context.view_layer.update()
